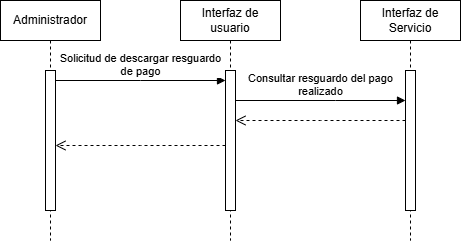

The diagram above was exported from draw.io. Its source (the exported page's mxGraphModel, read from the mxfile embedded in the PNG):
<mxGraphModel dx="1290" dy="620" grid="1" gridSize="10" guides="1" tooltips="1" connect="1" arrows="1" fold="1" page="1" pageScale="1" pageWidth="850" pageHeight="1100" math="0" shadow="0">
  <root>
    <mxCell id="0" />
    <mxCell id="1" parent="0" />
    <mxCell id="aM9ryv3xv72pqoxQDRHE-1" value="Administrador" style="shape=umlLifeline;perimeter=lifelinePerimeter;whiteSpace=wrap;html=1;container=0;dropTarget=0;collapsible=0;recursiveResize=0;outlineConnect=0;portConstraint=eastwest;newEdgeStyle={&quot;edgeStyle&quot;:&quot;elbowEdgeStyle&quot;,&quot;elbow&quot;:&quot;vertical&quot;,&quot;curved&quot;:0,&quot;rounded&quot;:0};" parent="1" vertex="1">
      <mxGeometry x="40" y="40" width="100" height="240" as="geometry" />
    </mxCell>
    <mxCell id="aM9ryv3xv72pqoxQDRHE-2" value="" style="html=1;points=[];perimeter=orthogonalPerimeter;outlineConnect=0;targetShapes=umlLifeline;portConstraint=eastwest;newEdgeStyle={&quot;edgeStyle&quot;:&quot;elbowEdgeStyle&quot;,&quot;elbow&quot;:&quot;vertical&quot;,&quot;curved&quot;:0,&quot;rounded&quot;:0};" parent="aM9ryv3xv72pqoxQDRHE-1" vertex="1">
      <mxGeometry x="45" y="70" width="10" height="140" as="geometry" />
    </mxCell>
    <mxCell id="aM9ryv3xv72pqoxQDRHE-5" value="Interfaz de usuario" style="shape=umlLifeline;perimeter=lifelinePerimeter;whiteSpace=wrap;html=1;container=0;dropTarget=0;collapsible=0;recursiveResize=0;outlineConnect=0;portConstraint=eastwest;newEdgeStyle={&quot;edgeStyle&quot;:&quot;elbowEdgeStyle&quot;,&quot;elbow&quot;:&quot;vertical&quot;,&quot;curved&quot;:0,&quot;rounded&quot;:0};" parent="1" vertex="1">
      <mxGeometry x="220" y="40" width="100" height="240" as="geometry" />
    </mxCell>
    <mxCell id="aM9ryv3xv72pqoxQDRHE-6" value="" style="html=1;points=[];perimeter=orthogonalPerimeter;outlineConnect=0;targetShapes=umlLifeline;portConstraint=eastwest;newEdgeStyle={&quot;edgeStyle&quot;:&quot;elbowEdgeStyle&quot;,&quot;elbow&quot;:&quot;vertical&quot;,&quot;curved&quot;:0,&quot;rounded&quot;:0};" parent="aM9ryv3xv72pqoxQDRHE-5" vertex="1">
      <mxGeometry x="45" y="70" width="10" height="140" as="geometry" />
    </mxCell>
    <mxCell id="aM9ryv3xv72pqoxQDRHE-7" value="Solicitud de descargar resguardo&lt;div&gt;de pago&lt;/div&gt;" style="html=1;verticalAlign=bottom;endArrow=block;edgeStyle=elbowEdgeStyle;elbow=vertical;curved=0;rounded=0;" parent="1" source="aM9ryv3xv72pqoxQDRHE-2" target="aM9ryv3xv72pqoxQDRHE-6" edge="1">
      <mxGeometry relative="1" as="geometry">
        <mxPoint x="195" y="130" as="sourcePoint" />
        <Array as="points">
          <mxPoint x="180" y="120" />
        </Array>
        <mxPoint as="offset" />
      </mxGeometry>
    </mxCell>
    <mxCell id="SshzttNIEOMJdES95IZK-1" value="Interfaz de Servicio" style="shape=umlLifeline;perimeter=lifelinePerimeter;whiteSpace=wrap;html=1;container=0;dropTarget=0;collapsible=0;recursiveResize=0;outlineConnect=0;portConstraint=eastwest;newEdgeStyle={&quot;edgeStyle&quot;:&quot;elbowEdgeStyle&quot;,&quot;elbow&quot;:&quot;vertical&quot;,&quot;curved&quot;:0,&quot;rounded&quot;:0};" parent="1" vertex="1">
      <mxGeometry x="400" y="40" width="100" height="240" as="geometry" />
    </mxCell>
    <mxCell id="SshzttNIEOMJdES95IZK-2" value="" style="html=1;points=[];perimeter=orthogonalPerimeter;outlineConnect=0;targetShapes=umlLifeline;portConstraint=eastwest;newEdgeStyle={&quot;edgeStyle&quot;:&quot;elbowEdgeStyle&quot;,&quot;elbow&quot;:&quot;vertical&quot;,&quot;curved&quot;:0,&quot;rounded&quot;:0};" parent="SshzttNIEOMJdES95IZK-1" vertex="1">
      <mxGeometry x="45" y="70" width="10" height="140" as="geometry" />
    </mxCell>
    <mxCell id="SshzttNIEOMJdES95IZK-3" value="Consultar resguardo del pago&lt;div&gt;realizado&lt;/div&gt;" style="html=1;verticalAlign=bottom;endArrow=block;edgeStyle=elbowEdgeStyle;elbow=vertical;curved=0;rounded=0;" parent="1" source="aM9ryv3xv72pqoxQDRHE-6" target="SshzttNIEOMJdES95IZK-2" edge="1">
      <mxGeometry relative="1" as="geometry">
        <mxPoint x="290" y="140" as="sourcePoint" />
        <Array as="points">
          <mxPoint x="375" y="140" />
        </Array>
        <mxPoint x="460" y="140" as="targetPoint" />
        <mxPoint as="offset" />
      </mxGeometry>
    </mxCell>
    <mxCell id="SshzttNIEOMJdES95IZK-4" value="" style="html=1;verticalAlign=bottom;endArrow=open;dashed=1;endSize=8;edgeStyle=elbowEdgeStyle;elbow=vertical;curved=0;rounded=0;" parent="1" source="SshzttNIEOMJdES95IZK-2" target="aM9ryv3xv72pqoxQDRHE-6" edge="1">
      <mxGeometry relative="1" as="geometry">
        <mxPoint x="270" y="160" as="targetPoint" />
        <Array as="points">
          <mxPoint x="360" y="160" />
        </Array>
        <mxPoint x="440" y="160" as="sourcePoint" />
      </mxGeometry>
    </mxCell>
    <mxCell id="v6uiujk7RddtQ32ll_FG-1" value="" style="html=1;verticalAlign=bottom;endArrow=open;dashed=1;endSize=8;edgeStyle=elbowEdgeStyle;elbow=vertical;curved=0;rounded=0;" parent="1" edge="1">
      <mxGeometry relative="1" as="geometry">
        <mxPoint x="95" y="185" as="targetPoint" />
        <Array as="points">
          <mxPoint x="180" y="185" />
        </Array>
        <mxPoint x="265" y="185" as="sourcePoint" />
      </mxGeometry>
    </mxCell>
  </root>
</mxGraphModel>